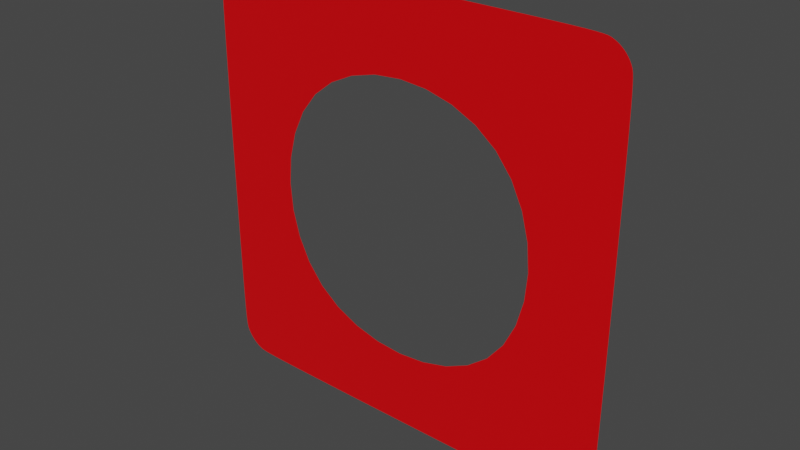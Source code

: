 # Source: rounded_block.blend  (saved by Blender 2.93.21; exported with 4.5.12 LTS)
import bpy
from mathutils import Matrix  # noqa: F401  (used for matrix-valued properties, if any)

bpy.ops.wm.read_factory_settings(use_empty=True)
scene = bpy.context.scene
scene.name = 'Scene'

# ---- collections
col_collection = bpy.data.collections.new('Collection'); scene.collection.children.link(col_collection)

# ---- materials (node trees are filled in below, after node groups)
mat_material = bpy.data.materials.new('Material')
mat_material.alpha_threshold = 0.0
mat_material.use_transparent_shadow = False
mat_material.line_color = (0.0, 0.0, 0.0, 1.0)

# ---- material node trees
mat_material.use_nodes = True; mat_material.node_tree.nodes.clear()
_N = mat_material.node_tree.nodes; _L = mat_material.node_tree.links
n0 = _N.new('ShaderNodeOutputMaterial'); n0.name = 'Material Output'; n0.location = (300, 300)
n1 = _N.new('ShaderNodeBsdfPrincipled'); n1.name = 'Principled BSDF'; n1.location = (10, 300)
n1.distribution = 'GGX'
n1.subsurface_method = 'BURLEY'
n1.inputs[0].default_value = (0.8, 0.0, 0.002985, 1.0)
n1.inputs[2].default_value = 0.4
n1.inputs[3].default_value = 1.45
n1.inputs[27].default_value = (0.0, 0.0, 0.0, 1.0)
n1.inputs[28].default_value = 1.0
_L.new(n1.outputs[0], n0.inputs[0])
n0.is_active_output = True

# ---- world
world_world = bpy.data.worlds.new('World'); scene.world = world_world
world_world.use_nodes = True; world_world.node_tree.nodes.clear()
_N = world_world.node_tree.nodes; _L = world_world.node_tree.links
n0 = _N.new('ShaderNodeOutputWorld'); n0.name = 'World Output'; n0.location = (300, 300)
n1 = _N.new('ShaderNodeBackground'); n1.name = 'Background'; n1.location = (10, 300)
n1.inputs[0].default_value = (0.05088, 0.05088, 0.05088, 1.0)
_L.new(n1.outputs[0], n0.inputs[0])
n0.is_active_output = True
world_world.color = (0.05088, 0.05088, 0.05088)
world_world.use_sun_shadow = False
world_world.sun_shadow_jitter_overblur = 0.0

# ---- meshes
me_cube = bpy.data.meshes.new('Cube')
me_cube.from_pydata([(0.8437, 0.917, 1.0), (1.0, 0.917, 0.8437), (0.8437, 0.917, 0.9035), (0.8437, 0.917, 0.9542), (0.9035, 0.917, 0.8437), (0.905, 0.917, 0.905), (0.9019, 0.917, 0.9463), (0.934, 0.917, 0.934), (0.9035, 0.917, 0.9881), (0.9542, 0.917, 0.9542), (0.8437, 0.917, 0.9881), (0.905, 0.917, 0.9738), (0.9463, 0.917, 0.9463), (0.9881, 0.917, 0.8437), (0.9542, 0.917, 0.8437), (0.9881, 0.917, 0.9035), (0.9738, 0.917, 0.905), (0.9463, 0.917, 0.9019), (0.8437, 0.917, -1.0), (1.0, 0.917, -0.8437), (0.8437, 0.917, -0.9881), (0.8437, 0.917, -0.9542), (0.9035, 0.917, -0.9881), (0.905, 0.917, -0.9738), (0.9019, 0.917, -0.9463), (0.934, 0.917, -0.934), (0.9035, 0.917, -0.8437), (0.9542, 0.917, -0.8437), (0.8437, 0.917, -0.9035), (0.905, 0.917, -0.905), (0.9463, 0.917, -0.9019), (0.9881, 0.917, -0.9035), (0.9542, 0.917, -0.9542), (0.9881, 0.917, -0.8437), (0.9738, 0.917, -0.905), (0.9463, 0.917, -0.9463), (-1.0, 0.917, 0.8437), (-0.8437, 0.917, 1.0), (-0.9035, 0.917, 0.8437), (-0.9542, 0.917, 0.8437), (-0.8437, 0.917, 0.9035), (-0.905, 0.917, 0.905), (-0.9463, 0.917, 0.9019), (-0.934, 0.917, 0.934), (-0.9881, 0.917, 0.9035), (-0.9542, 0.917, 0.9542), (-0.9881, 0.917, 0.8437), (-0.9738, 0.917, 0.905), (-0.9463, 0.917, 0.9463), (-0.8437, 0.917, 0.9881), (-0.8437, 0.917, 0.9542), (-0.9035, 0.917, 0.9881), (-0.905, 0.917, 0.9738), (-0.9019, 0.917, 0.9463), (-1.0, 0.917, -0.8437), (-0.8437, 0.917, -1.0), (-0.9881, 0.917, -0.8437), (-0.9542, 0.917, -0.8437), (-0.9881, 0.917, -0.9035), (-0.9738, 0.917, -0.905), (-0.9463, 0.917, -0.9019), (-0.934, 0.917, -0.934), (-0.8437, 0.917, -0.9035), (-0.8437, 0.917, -0.9542), (-0.9035, 0.917, -0.8437), (-0.905, 0.917, -0.905), (-0.9019, 0.917, -0.9463), (-0.9035, 0.917, -0.9881), (-0.9542, 0.917, -0.9542), (-0.8437, 0.917, -0.9881), (-0.905, 0.917, -0.9738), (-0.9463, 0.917, -0.9463), (-0.693, 0.917, -0.693), (0.693, 0.917, -0.693), (0.693, 0.917, 0.693), (-0.693, 0.917, 0.693)], [], [(74, 2, 5, 4), (2, 3, 6, 5), (4, 5, 17, 14), (5, 6, 7, 17), (0, 8, 11, 10), (8, 9, 12, 11), (10, 11, 6, 3), (11, 12, 7, 6), (1, 13, 16, 15), (13, 14, 17, 16), (15, 16, 12, 9), (16, 17, 7, 12), (18, 20, 23, 22), (20, 21, 24, 23), (22, 23, 35, 32), (23, 24, 25, 35), (73, 26, 29, 28), (26, 27, 30, 29), (28, 29, 24, 21), (29, 30, 25, 24), (19, 31, 34, 33), (31, 32, 35, 34), (33, 34, 30, 27), (34, 35, 25, 30), (75, 38, 41, 40), (38, 39, 42, 41), (40, 41, 53, 50), (41, 42, 43, 53), (36, 44, 47, 46), (44, 45, 48, 47), (46, 47, 42, 39), (47, 48, 43, 42), (37, 49, 52, 51), (49, 50, 53, 52), (51, 52, 48, 45), (52, 53, 43, 48), (54, 56, 59, 58), (56, 57, 60, 59), (58, 59, 71, 68), (59, 60, 61, 71), (72, 62, 65, 64), (62, 63, 66, 65), (64, 65, 60, 57), (65, 66, 61, 60), (55, 67, 70, 69), (67, 68, 71, 70), (69, 70, 66, 63), (70, 71, 61, 66), (18, 55, 69, 20), (20, 69, 63, 21), (21, 63, 62, 28), (28, 62, 72, 73), (1, 19, 33, 13), (13, 33, 27, 14), (14, 27, 26, 4), (4, 26, 73, 74), (75, 72, 64, 38), (38, 64, 57, 39), (39, 57, 56, 46), (46, 56, 54, 36), (37, 0, 10, 49), (49, 10, 3, 50), (50, 3, 2, 40), (40, 2, 74, 75)])
_uv = me_cube.uv_layers.new(name='UVMap')
_uv.uv.foreach_set('vector', [0.6055, 0.4805, 0.6129, 0.4805, 0.6131, 0.4881, 0.6055, 0.4879, 0.6129, 0.4805, 0.625, 0.4805, 0.625, 0.4877, 0.6131, 0.4881, 0.6055, 0.4879, 0.6131, 0.4881, 0.6127, 0.5, 0.6055, 0.5, 0.6131, 0.4881, 0.625, 0.4877, 0.6222, 0.5, 0.6127, 0.5, 0.6445, 0.5195, 0.6371, 0.5195, 0.6369, 0.5119, 0.6445, 0.5121, 0.6371, 0.5195, 0.625, 0.5195, 0.625, 0.5123, 0.6369, 0.5119, 0.6445, 0.5121, 0.6369, 0.5119, 0.6373, 0.5, 0.6445, 0.5, 0.6369, 0.5119, 0.625, 0.5123, 0.6222, 0.5, 0.6373, 0.5, 0.6055, 0.5195, 0.6055, 0.5121, 0.6131, 0.5119, 0.6129, 0.5195, 0.6055, 0.5121, 0.6055, 0.5, 0.6127, 0.5, 0.6131, 0.5119, 0.6129, 0.5195, 0.6131, 0.5119, 0.625, 0.5123, 0.625, 0.5195, 0.6131, 0.5119, 0.6127, 0.5, 0.6222, 0.5, 0.625, 0.5123, 0.3555, 0.5195, 0.3555, 0.5121, 0.3631, 0.5119, 0.3629, 0.5195, 0.3555, 0.5121, 0.3555, 0.5, 0.3627, 0.5, 0.3631, 0.5119, 0.3629, 0.5195, 0.3631, 0.5119, 0.375, 0.5123, 0.375, 0.5195, 0.3631, 0.5119, 0.3627, 0.5, 0.375, 0.5028, 0.375, 0.5123, 0.3945, 0.4805, 0.3945, 0.4879, 0.3869, 0.4881, 0.3871, 0.4805, 0.3945, 0.4879, 0.3945, 0.5, 0.3873, 0.5, 0.3869, 0.4881, 0.3871, 0.4805, 0.3869, 0.4881, 0.375, 0.4877, 0.375, 0.4805, 0.3869, 0.4881, 0.3873, 0.5, 0.375, 0.5028, 0.375, 0.4877, 0.3945, 0.5195, 0.3871, 0.5195, 0.3869, 0.5119, 0.3945, 0.5121, 0.3871, 0.5195, 0.375, 0.5195, 0.375, 0.5123, 0.3869, 0.5119, 0.3945, 0.5121, 0.3869, 0.5119, 0.3873, 0.5, 0.3945, 0.5, 0.3869, 0.5119, 0.375, 0.5123, 0.375, 0.5028, 0.3873, 0.5, 0.6055, 0.2695, 0.6055, 0.2621, 0.6131, 0.2619, 0.6129, 0.2695, 0.6055, 0.2621, 0.6055, 0.25, 0.6127, 0.25, 0.6131, 0.2619, 0.6129, 0.2695, 0.6131, 0.2619, 0.625, 0.2623, 0.625, 0.2695, 0.6131, 0.2619, 0.6127, 0.25, 0.6167, 0.25, 0.625, 0.2623, 0.6055, 0.2305, 0.6129, 0.2305, 0.6131, 0.2381, 0.6055, 0.2379, 0.6129, 0.2305, 0.625, 0.2305, 0.625, 0.2377, 0.6131, 0.2381, 0.6055, 0.2379, 0.6131, 0.2381, 0.6127, 0.25, 0.6055, 0.25, 0.6131, 0.2381, 0.625, 0.2377, 0.625, 0.2417, 0.6127, 0.25, 0.8555, 0.5195, 0.8555, 0.5121, 0.8631, 0.5119, 0.8629, 0.5195, 0.8555, 0.5121, 0.8555, 0.5, 0.8627, 0.5, 0.8631, 0.5119, 0.8629, 0.5195, 0.8631, 0.5119, 0.875, 0.5123, 0.875, 0.5195, 0.8631, 0.5119, 0.8627, 0.5, 0.8667, 0.5, 0.875, 0.5123, 0.3945, 0.2305, 0.3945, 0.2379, 0.3869, 0.2381, 0.3871, 0.2305, 0.3945, 0.2379, 0.3945, 0.25, 0.3873, 0.25, 0.3869, 0.2381, 0.3871, 0.2305, 0.3869, 0.2381, 0.375, 0.2377, 0.375, 0.2305, 0.3869, 0.2381, 0.3873, 0.25, 0.3833, 0.25, 0.375, 0.2377, 0.3945, 0.2695, 0.3871, 0.2695, 0.3869, 0.2619, 0.3945, 0.2621, 0.3871, 0.2695, 0.375, 0.2695, 0.375, 0.2623, 0.3869, 0.2619, 0.3945, 0.2621, 0.3869, 0.2619, 0.3873, 0.25, 0.3945, 0.25, 0.3869, 0.2619, 0.375, 0.2623, 0.375, 0.2583, 0.3873, 0.25, 0.1445, 0.5195, 0.1371, 0.5195, 0.1369, 0.5119, 0.1445, 0.5121, 0.1371, 0.5195, 0.125, 0.5195, 0.125, 0.5123, 0.1369, 0.5119, 0.1445, 0.5121, 0.1369, 0.5119, 0.1373, 0.5, 0.1445, 0.5, 0.1369, 0.5119, 0.125, 0.5123, 0.125, 0.5083, 0.1373, 0.5, 0.3555, 0.5195, 0.1445, 0.5195, 0.1445, 0.5121, 0.3555, 0.5121, 0.3555, 0.5121, 0.1445, 0.5121, 0.1445, 0.5, 0.3555, 0.5, 0.375, 0.4805, 0.375, 0.2695, 0.3871, 0.2695, 0.3871, 0.4805, 0.3871, 0.4805, 0.3871, 0.2695, 0.3945, 0.2695, 0.3945, 0.4805, 0.6055, 0.5195, 0.3945, 0.5195, 0.3945, 0.5121, 0.6055, 0.5121, 0.6055, 0.5121, 0.3945, 0.5121, 0.3945, 0.5, 0.6055, 0.5, 0.6055, 0.5, 0.3945, 0.5, 0.3945, 0.4879, 0.6055, 0.4879, 0.6055, 0.4879, 0.3945, 0.4879, 0.3945, 0.4805, 0.6055, 0.4805, 0.6055, 0.2695, 0.3945, 0.2695, 0.3945, 0.2621, 0.6055, 0.2621, 0.6055, 0.2621, 0.3945, 0.2621, 0.3945, 0.25, 0.6055, 0.25, 0.6055, 0.25, 0.3945, 0.25, 0.3945, 0.2379, 0.6055, 0.2379, 0.6055, 0.2379, 0.3945, 0.2379, 0.3945, 0.2305, 0.6055, 0.2305, 0.8555, 0.5195, 0.6445, 0.5195, 0.6445, 0.5121, 0.8555, 0.5121, 0.8555, 0.5121, 0.6445, 0.5121, 0.6445, 0.5, 0.8555, 0.5, 0.625, 0.2695, 0.625, 0.4805, 0.6129, 0.4805, 0.6129, 0.2695, 0.6129, 0.2695, 0.6129, 0.4805, 0.6055, 0.4805, 0.6055, 0.2695])
me_cube.materials.append(mat_material)
me_cube.use_remesh_preserve_volume = False
me_cube.use_remesh_preserve_attributes = False
me_cube.use_mirror_vertex_groups = False
me_cube.update()

# ---- objects
ob_cube = bpy.data.objects.new('Cube', me_cube)

# ---- transforms, parenting, visibility, modifiers, constraints
ob_cube.location = (0.0, -1.0, 0.0)
ob_cube.lock_rotations_4d = False
ob_cube.empty_display_type = 'ARROWS'
ob_cube.lineart.crease_threshold = 0.0
_m = ob_cube.modifiers.new('Subdivision', 'SUBSURF')
_m.levels = 3
_m.render_levels = 3

# ---- collection membership
col_collection.objects.link(ob_cube)

# ---- scene / render settings (as saved in the file)
scene.frame_start = 1; scene.frame_end = 250; scene.frame_set(1)
scene.render.engine = 'BLENDER_EEVEE_NEXT'
scene.cycles.use_denoising = False
scene.cycles.samples = 128
scene.cycles.sampling_pattern = 'TABULATED_SOBOL'
scene.cycles.use_adaptive_sampling = False
scene.cycles.use_light_tree = False
scene.view_settings.view_transform = 'Filmic'
bpy.context.view_layer.update()

# ---- added for rendering (the .blend has no active camera and no usable light): camera, sun
cam_auto = bpy.data.cameras.new('AutoCamera')
cam_auto.lens = 50.0
cam_auto.sensor_width = 36.0
cam_auto.clip_end = 1000.0
ob_auto_camera = bpy.data.objects.new('AutoCamera', cam_auto)
scene.collection.objects.link(ob_auto_camera)
ob_auto_camera.location = (2.61693, -3.22333, 2.09354)
ob_auto_camera.rotation_euler = (1.09748, -7.21219e-08, 0.694738)
scene.camera = ob_auto_camera
light_auto_sun = bpy.data.lights.new('AutoSun', 'SUN')
light_auto_sun.energy = 3.0
light_auto_sun.angle = 0.0523599
ob_auto_sun = bpy.data.objects.new('AutoSun', light_auto_sun)
scene.collection.objects.link(ob_auto_sun)
ob_auto_sun.rotation_euler = (0.872665, 0.174533, 0.523599)
bpy.context.view_layer.update()
